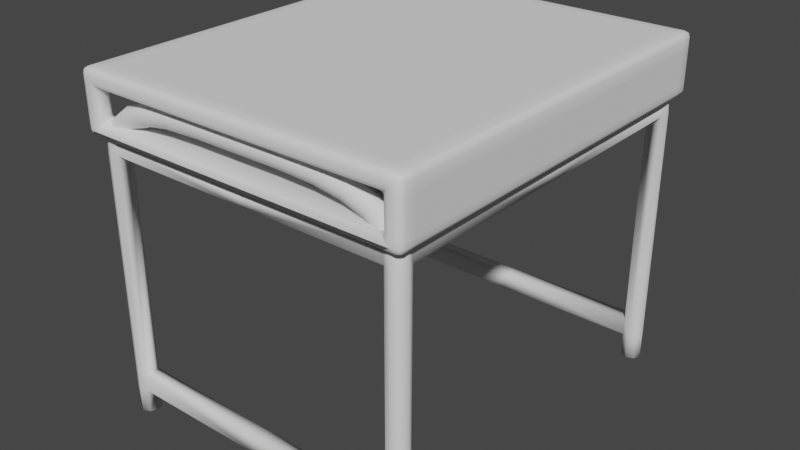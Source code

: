 # Source: SmallTable.blend  (saved by Blender 3.6.13; exported with 4.5.12 LTS)
import bpy
from mathutils import Matrix  # noqa: F401  (used for matrix-valued properties, if any)

bpy.ops.wm.read_factory_settings(use_empty=True)
scene = bpy.context.scene
scene.name = 'Scene'

# ---- world
world_world = bpy.data.worlds.new('World'); scene.world = world_world
world_world.use_nodes = True; world_world.node_tree.nodes.clear()
_N = world_world.node_tree.nodes; _L = world_world.node_tree.links
n0 = _N.new('ShaderNodeOutputWorld'); n0.name = 'World Output'; n0.location = (300, 300)
n1 = _N.new('ShaderNodeBackground'); n1.name = 'Background'; n1.location = (10, 300)
n1.inputs[0].default_value = (0.05088, 0.05088, 0.05088, 1.0)
_L.new(n1.outputs[0], n0.inputs[0])
n0.is_active_output = True
world_world.color = (0.05088, 0.05088, 0.05088)
world_world.use_sun_shadow = False
world_world.sun_shadow_jitter_overblur = 0.0

# ---- meshes
me_cube_008 = bpy.data.meshes.new('Cube.008')
me_cube_008.from_pydata([(-0.6, -0.5, 0.04606), (-0.6, -0.5, 0.09604), (-0.6, 0.5, 0.04606), (-0.6, 0.5, 0.09604), (0.6, -0.5, 0.04606), (0.6, -0.5, 0.09604), (0.6, 0.5, 0.04606), (0.6, 0.5, 0.09604), (-0.6, 0.5, -0.08406), (-0.6, -0.5, -0.08406), (0.6, 0.5, -0.08406), (0.6, -0.5, -0.08406), (-0.5498, 0.5, 0.04606), (0.5498, 0.5, 0.04606), (0.5498, 0.5, 0.09604), (-0.5498, 0.5, 0.09604), (0.5498, -0.5, 0.04606), (-0.5498, -0.5, 0.04606), (-0.5498, -0.5, 0.09604), (0.5498, -0.5, 0.09604), (-0.5498, 0.5, -0.08406), (0.5498, 0.5, -0.08406), (0.5498, -0.5, -0.08406), (-0.5498, -0.5, -0.08406), (0.6, 0.4499, -0.08406), (0.6, -0.4499, -0.08406), (-0.6, -0.4499, -0.08406), (-0.6, 0.4499, -0.08406), (0.6, 0.4499, 0.09604), (0.6, -0.4499, 0.09604), (0.6, -0.4499, 0.04606), (0.6, 0.4499, 0.04606), (-0.6, 0.4499, 0.09604), (-0.6, -0.4499, 0.09604), (-0.6, -0.4499, 0.04606), (-0.6, 0.4499, 0.04606), (0.5498, -0.4499, -0.08406), (0.5498, 0.4499, -0.08406), (-0.5498, 0.4499, -0.08406), (-0.5498, -0.4499, -0.08406), (-0.5498, 0.4499, 0.09604), (-0.5498, -0.4499, 0.09604), (0.5498, -0.4499, 0.09604), (0.5498, 0.4499, 0.09604), (-0.6, -0.5, -0.04935), (0.6, -0.5, -0.04935), (0.6, 0.5, -0.04935), (-0.6, 0.5, -0.04935), (0.5498, 0.5, -0.04935), (-0.5498, 0.5, -0.04935), (-0.5498, -0.5, -0.04935), (0.5498, -0.5, -0.04935), (-0.6, 0.4499, -0.04935), (-0.6, -0.4499, -0.04935), (0.6, -0.4499, -0.04935), (0.6, 0.4499, -0.04935), (-0.5498, 0.4499, 0.04606), (-0.5498, 0.4499, -0.04935), (-0.5498, -0.4499, -0.04935), (-0.5498, -0.4499, 0.04606), (0.5498, -0.4499, -0.04935), (0.5498, -0.4499, 0.04606), (0.5498, 0.4499, -0.04935), (0.5498, 0.4499, 0.04606)], [(40, 56)], [(41, 33, 1, 18), (15, 3, 32, 40), (8, 20, 38, 27), (4, 5, 19, 16), (45, 51, 22, 11), (47, 49, 20, 8), (30, 29, 5, 4), (7, 14, 43, 28), (44, 53, 26, 9), (54, 45, 11, 25), (13, 14, 7, 6), (17, 18, 1, 0), (21, 37, 38, 20), (50, 44, 9, 23), (48, 46, 10, 21), (41, 18, 19, 42), (48, 21, 20, 49), (50, 23, 22, 51), (15, 40, 43, 14), (18, 17, 16, 19), (14, 13, 12, 15), (2, 3, 15, 12), (36, 22, 23, 39), (0, 1, 33, 34), (36, 25, 11, 22), (21, 10, 24, 37), (29, 42, 19, 5), (26, 39, 23, 9), (52, 47, 8, 27), (6, 7, 28, 31), (35, 32, 3, 2), (39, 26, 27, 38), (25, 36, 37, 24), (41, 42, 43, 40), (52, 27, 26, 53), (33, 41, 40, 32), (29, 30, 31, 28), (36, 39, 38, 37), (54, 25, 24, 55), (42, 29, 28, 43), (32, 35, 34, 33), (46, 55, 24, 10), (6, 31, 55, 46), (35, 2, 47, 52), (13, 6, 46, 48), (17, 0, 44, 50), (30, 4, 45, 54), (0, 34, 53, 44), (2, 12, 49, 47), (4, 16, 51, 45), (52, 57, 56, 35), (49, 12, 56, 57), (13, 48, 62, 63), (55, 62, 60, 54), (30, 54, 60, 61), (53, 58, 57, 52), (48, 49, 57, 62), (13, 63, 56, 12), (34, 35, 56, 59), (34, 59, 58, 53), (62, 57, 58, 60), (61, 59, 56, 63), (60, 58, 59, 61), (50, 51, 16, 17), (31, 63, 62, 55), (31, 30, 61, 63)])
me_cube_008.polygons.foreach_set('use_smooth', [True] * 66)
_uv = me_cube_008.uv_layers.new(name='UVMap')
_uv.uv.foreach_set('vector', [0.8645, 0.7375, 0.875, 0.7375, 0.875, 0.75, 0.8645, 0.75, 0.8645, 0.5, 0.875, 0.5, 0.875, 0.5125, 0.8645, 0.5125, 0.125, 0.5, 0.1355, 0.5, 0.1355, 0.5125, 0.125, 0.5125, 0.375, 0.75, 0.625, 0.75, 0.625, 0.7605, 0.375, 0.7605, 0.375, 0.75, 0.375, 0.7605, 0.375, 0.7605, 0.375, 0.75, 0.375, 0.25, 0.375, 0.2605, 0.375, 0.2605, 0.375, 0.25, 0.375, 0.7375, 0.625, 0.7375, 0.625, 0.75, 0.375, 0.75, 0.625, 0.5, 0.6355, 0.5, 0.6355, 0.5125, 0.625, 0.5125, 0.375, 0.0, 0.375, 0.01252, 0.375, 0.01252, 0.375, 0.0, 0.375, 0.7375, 0.375, 0.75, 0.375, 0.75, 0.375, 0.7375, 0.375, 0.4895, 0.625, 0.4895, 0.625, 0.5, 0.375, 0.5, 0.375, 0.9895, 0.625, 0.9895, 0.625, 1.0, 0.375, 1.0, 0.3645, 0.5, 0.3645, 0.5125, 0.1355, 0.5125, 0.1355, 0.5, 0.375, 0.9895, 0.375, 1.0, 0.375, 1.0, 0.375, 0.9895, 0.375, 0.4895, 0.375, 0.5, 0.375, 0.5, 0.375, 0.4895, 0.8645, 0.7375, 0.8645, 0.75, 0.6355, 0.75, 0.6355, 0.7375, 0.375, 0.4895, 0.375, 0.4895, 0.375, 0.2605, 0.375, 0.2605, 0.375, 0.9895, 0.375, 0.9895, 0.375, 0.7605, 0.375, 0.7605, 0.8645, 0.5, 0.8645, 0.5125, 0.6355, 0.5125, 0.6355, 0.5, 0.625, 0.9895, 0.375, 0.9895, 0.375, 0.7605, 0.625, 0.7605, 0.625, 0.4895, 0.375, 0.4895, 0.375, 0.2605, 0.625, 0.2605, 0.375, 0.25, 0.625, 0.25, 0.625, 0.2605, 0.375, 0.2605, 0.3645, 0.7375, 0.3645, 0.75, 0.1355, 0.75, 0.1355, 0.7375, 0.375, 0.0, 0.625, 0.0, 0.625, 0.01252, 0.375, 0.01252, 0.3645, 0.7375, 0.375, 0.7375, 0.375, 0.75, 0.3645, 0.75, 0.3645, 0.5, 0.375, 0.5, 0.375, 0.5125, 0.3645, 0.5125, 0.625, 0.7375, 0.6355, 0.7375, 0.6355, 0.75, 0.625, 0.75, 0.125, 0.7375, 0.1355, 0.7375, 0.1355, 0.75, 0.125, 0.75, 0.375, 0.2375, 0.375, 0.25, 0.375, 0.25, 0.375, 0.2375, 0.375, 0.5, 0.625, 0.5, 0.625, 0.5125, 0.375, 0.5125, 0.375, 0.2375, 0.625, 0.2375, 0.625, 0.25, 0.375, 0.25, 0.1355, 0.7375, 0.125, 0.7375, 0.125, 0.5125, 0.1355, 0.5125, 0.375, 0.7375, 0.3645, 0.7375, 0.3645, 0.5125, 0.375, 0.5125, 0.8645, 0.7375, 0.6355, 0.7375, 0.6355, 0.5125, 0.8645, 0.5125, 0.375, 0.2375, 0.375, 0.2375, 0.375, 0.01252, 0.375, 0.01252, 0.875, 0.7375, 0.8645, 0.7375, 0.8645, 0.5125, 0.875, 0.5125, 0.625, 0.7375, 0.375, 0.7375, 0.375, 0.5125, 0.625, 0.5125, 0.3645, 0.7375, 0.1355, 0.7375, 0.1355, 0.5125, 0.3645, 0.5125, 0.375, 0.7375, 0.375, 0.7375, 0.375, 0.5125, 0.375, 0.5125, 0.6355, 0.7375, 0.625, 0.7375, 0.625, 0.5125, 0.6355, 0.5125, 0.625, 0.2375, 0.375, 0.2375, 0.375, 0.01252, 0.625, 0.01252, 0.375, 0.5, 0.375, 0.5125, 0.375, 0.5125, 0.375, 0.5, 0.375, 0.5, 0.375, 0.5125, 0.375, 0.5125, 0.375, 0.5, 0.375, 0.2375, 0.375, 0.25, 0.375, 0.25, 0.375, 0.2375, 0.375, 0.4895, 0.375, 0.5, 0.375, 0.5, 0.375, 0.4895, 0.375, 0.9895, 0.375, 1.0, 0.375, 1.0, 0.375, 0.9895, 0.375, 0.7375, 0.375, 0.75, 0.375, 0.75, 0.375, 0.7375, 0.375, 0.0, 0.375, 0.01252, 0.375, 0.01252, 0.375, 0.0, 0.375, 0.25, 0.375, 0.2605, 0.375, 0.2605, 0.375, 0.25, 0.375, 0.75, 0.375, 0.7605, 0.375, 0.7605, 0.375, 0.75, 0.375, 0.2375, 0.0, 0.0, 0.0, 0.0, 0.375, 0.2375, 0.375, 0.2605, 0.375, 0.2605, 0.0, 0.0, 0.0, 0.0, 0.375, 0.4895, 0.375, 0.4895, 0.0, 0.0, 0.0, 0.0, 0.375, 0.5125, 0.0, 0.0, 0.0, 0.0, 0.375, 0.7375, 0.375, 0.7375, 0.375, 0.7375, 0.0, 0.0, 0.0, 0.0, 0.375, 0.01252, 0.0, 0.0, 0.0, 0.0, 0.375, 0.2375, 0.375, 0.4895, 0.375, 0.2605, 0.0, 0.0, 0.0, 0.0, 0.375, 0.4895, 0.0, 0.0, 0.0, 0.0, 0.375, 0.2605, 0.375, 0.01252, 0.375, 0.2375, 0.0, 0.0, 0.0, 0.0, 0.375, 0.01252, 0.0, 0.0, 0.0, 0.0, 0.375, 0.01252, 0.0, 0.0, 0.0, 0.0, 0.0, 0.0, 0.0, 0.0, 0.0, 0.0, 0.0, 0.0, 0.0, 0.0, 0.0, 0.0, 0.0, 0.0, 0.0, 0.0, 0.0, 0.0, 0.0, 0.0, 0.375, 0.9895, 0.375, 0.7605, 0.375, 0.7605, 0.375, 0.9895, 0.375, 0.5125, 0.0, 0.0, 0.0, 0.0, 0.375, 0.5125, 0.375, 0.5125, 0.375, 0.7375, 0.0, 0.0, 0.0, 0.0])
me_cube_008.update()
me_nurbspath = bpy.data.meshes.new('NurbsPath')
me_nurbspath.from_pydata([(-0.4731, -0.4058, -0.6179), (-0.4519, -0.397, -0.6179), (-0.4307, -0.4058, -0.6179), (-0.4219, -0.427, -0.6179), (-0.4307, -0.4482, -0.6179), (-0.4519, -0.457, -0.6179), (-0.4731, -0.4482, -0.6179), (-0.4819, -0.427, -0.6179), (-0.4731, -0.4058, 0.1569), (-0.4519, -0.397, 0.1564), (-0.4307, -0.4058, 0.1558), (-0.4219, -0.427, 0.1556), (-0.4307, -0.4482, 0.1558), (-0.4519, -0.457, 0.1564), (-0.4731, -0.4482, 0.1569), (-0.4819, -0.427, 0.1571), (-0.4697, -0.4058, 0.1983), (-0.4492, -0.397, 0.1927), (-0.4288, -0.4058, 0.1871), (-0.4203, -0.427, 0.1847), (-0.4288, -0.4482, 0.1871), (-0.4492, -0.457, 0.1927), (-0.4697, -0.4482, 0.1983), (-0.4782, -0.427, 0.2006), (-0.4441, -0.4058, 0.2469), (-0.428, -0.397, 0.2331), (-0.4119, -0.4058, 0.2193), (-0.4052, -0.427, 0.2135), (-0.4119, -0.4482, 0.2193), (-0.428, -0.457, 0.2331), (-0.4441, -0.4482, 0.2469), (-0.4507, -0.427, 0.2526), (-0.3954, -0.4058, 0.2832), (-0.3855, -0.397, 0.2645), (-0.3755, -0.4058, 0.2458), (-0.3714, -0.427, 0.238), (-0.3755, -0.4482, 0.2458), (-0.3855, -0.457, 0.2645), (-0.3954, -0.4482, 0.2832), (-0.3995, -0.427, 0.291), (-0.3269, -0.4058, 0.3075), (-0.3217, -0.397, 0.287), (-0.3165, -0.4058, 0.2664), (-0.3143, -0.427, 0.2579), (-0.3165, -0.4482, 0.2664), (-0.3217, -0.457, 0.287), (-0.3269, -0.4482, 0.3075), (-0.329, -0.427, 0.316), (-0.2388, -0.4058, 0.3215), (-0.2367, -0.397, 0.3004), (-0.2346, -0.4058, 0.2793), (-0.2337, -0.427, 0.2706), (-0.2346, -0.4482, 0.2793), (-0.2367, -0.457, 0.3004), (-0.2388, -0.4482, 0.3215), (-0.2397, -0.427, 0.3303), (-0.1304, -0.4058, 0.3261), (-0.1304, -0.397, 0.3049), (-0.1304, -0.4058, 0.2837), (-0.1304, -0.427, 0.2749), (-0.1304, -0.4482, 0.2837), (-0.1304, -0.457, 0.3049), (-0.1304, -0.4482, 0.3261), (-0.1304, -0.427, 0.3349), (-0.4519, -0.427, -0.6179), (-0.4731, -0.4058, -0.5487), (-0.4731, -0.4058, -0.495), (-0.4307, -0.4058, -0.495), (-0.4307, -0.4058, -0.5487), (-0.4307, -0.4482, -0.495), (-0.4307, -0.4482, -0.5487), (-0.4731, -0.4482, -0.495), (-0.4731, -0.4482, -0.5487), (-0.4519, -0.397, -0.495), (-0.4519, -0.397, -0.5487), (-0.4219, -0.427, -0.495), (-0.4219, -0.427, -0.5487), (-0.4519, -0.457, -0.495), (-0.4519, -0.457, -0.5487), (-0.4819, -0.427, -0.5487), (-0.4819, -0.427, -0.495), (-0.4697, 0.1203, 0.1983), (-0.4492, 0.1203, 0.1927), (-0.4307, 0.1203, 0.1558), (-0.4519, 0.1203, 0.1564), (-0.4288, 0.1203, 0.1871), (-0.4731, 0.1203, 0.1569), (8.922e-08, -0.4058, -0.5487), (8.922e-08, -0.4058, -0.495), (9.108e-08, -0.4482, -0.5487), (9.015e-08, -0.427, -0.5487), (9.015e-08, -0.427, -0.495), (9.108e-08, -0.4482, -0.495), (9.146e-08, -0.457, 0.3049), (9.108e-08, -0.4482, 0.3261), (9.015e-08, -0.427, 0.2749), (9.108e-08, -0.4482, 0.2837), (8.884e-08, -0.397, 0.3049), (8.922e-08, -0.4058, 0.2837), (9.015e-08, -0.427, 0.3349), (8.922e-08, -0.4058, 0.3261), (8.922e-08, -0.4058, 0.1871), (9.015e-08, -0.427, 0.1847), (9.108e-08, -0.4482, 0.1558), (9.015e-08, -0.427, 0.1556), (9.108e-08, -0.4482, 0.1871), (8.922e-08, -0.4058, 0.1558)], [], [(73, 66, 8, 9), (100, 97, 57, 56), (106, 104, 11, 10), (89, 92, 69, 70), (77, 69, 12, 13), (3, 2, 68, 76), (2, 1, 74, 68), (5, 4, 70, 78), (4, 3, 76, 70), (7, 6, 72, 79), (1, 0, 65, 74), (6, 5, 78, 72), (69, 75, 11, 12), (10, 11, 75, 67), (71, 77, 13, 14), (67, 73, 9, 10), (66, 80, 15, 8), (80, 71, 14, 15), (8, 15, 23, 16), (105, 102, 19, 20), (103, 105, 20, 12), (13, 12, 20, 21), (14, 13, 21, 22), (15, 14, 22, 23), (16, 23, 31, 24), (17, 16, 24, 25), (18, 17, 25, 26), (19, 18, 26, 27), (20, 19, 27, 28), (21, 20, 28, 29), (22, 21, 29, 30), (23, 22, 30, 31), (24, 31, 39, 32), (25, 24, 32, 33), (26, 25, 33, 34), (27, 26, 34, 35), (28, 27, 35, 36), (29, 28, 36, 37), (30, 29, 37, 38), (31, 30, 38, 39), (32, 39, 47, 40), (33, 32, 40, 41), (34, 33, 41, 42), (35, 34, 42, 43), (36, 35, 43, 44), (37, 36, 44, 45), (38, 37, 45, 46), (39, 38, 46, 47), (40, 47, 55, 48), (41, 40, 48, 49), (42, 41, 49, 50), (43, 42, 50, 51), (44, 43, 51, 52), (45, 44, 52, 53), (46, 45, 53, 54), (47, 46, 54, 55), (48, 55, 63, 56), (49, 48, 56, 57), (50, 49, 57, 58), (51, 50, 58, 59), (52, 51, 59, 60), (53, 52, 60, 61), (54, 53, 61, 62), (55, 54, 62, 63), (93, 94, 62, 61), (95, 96, 60, 59), (96, 93, 61, 60), (94, 99, 63, 62), (99, 100, 56, 63), (98, 95, 59, 58), (97, 98, 58, 57), (3, 4, 5, 64), (64, 5, 6, 7), (2, 3, 64, 1), (1, 64, 7, 0), (101, 106, 10, 18), (104, 103, 12, 11), (102, 101, 18, 19), (0, 7, 79, 65), (80, 79, 72, 71), (66, 65, 79, 80), (71, 72, 78, 77), (77, 78, 70, 69), (91, 88, 67, 75), (87, 90, 76, 68), (67, 68, 74, 73), (73, 74, 65, 66), (90, 89, 70, 76), (92, 91, 75, 69), (88, 87, 68, 67), (8, 86, 84, 9), (17, 82, 81, 16), (9, 84, 83, 10), (16, 81, 86, 8), (10, 83, 85, 18), (18, 85, 82, 17)])
me_nurbspath.polygons.foreach_set('use_smooth', [True] * 96)
_uv = me_nurbspath.uv_layers.new(name='UVMap')
_uv.uv.foreach_set('vector', [0.0653, 0.125, 0.0653, 0.0, 0.4545, 0.0, 0.4545, 0.125, 1.0, 0.0, 1.0, 0.125, 1.0, 0.125, 1.0, 0.0, 0.4545, 0.25, 0.4545, 0.375, 0.4545, 0.375, 0.4545, 0.25, 0.03, 0.5, 0.0653, 0.5, 0.0653, 0.5, 0.03, 0.5, 0.0653, 0.625, 0.0653, 0.5, 0.4545, 0.5, 0.4545, 0.625, 0.0, 0.375, 0.0, 0.25, 0.03, 0.25, 0.03, 0.375, 0.0, 0.25, 0.0, 0.125, 0.03, 0.125, 0.03, 0.25, 0.0, 0.625, 0.0, 0.5, 0.03, 0.5, 0.03, 0.625, 0.0, 0.5, 0.0, 0.375, 0.03, 0.375, 0.03, 0.5, 0.0, 0.875, 0.0, 0.75, 0.03, 0.75, 0.03, 0.875, 0.0, 0.125, 0.0, 0.0, 0.03, 0.0, 0.03, 0.125, 0.0, 0.75, 0.0, 0.625, 0.03, 0.625, 0.03, 0.75, 0.0653, 0.5, 0.0653, 0.375, 0.4545, 0.375, 0.4545, 0.5, 0.4545, 0.25, 0.4545, 0.375, 0.0653, 0.375, 0.0653, 0.25, 0.0653, 0.75, 0.0653, 0.625, 0.4545, 0.625, 0.4545, 0.75, 0.0653, 0.25, 0.0653, 0.125, 0.4545, 0.125, 0.4545, 0.25, 0.0653, 1.0, 0.0653, 0.875, 0.4545, 0.875, 0.4545, 1.0, 0.0653, 0.875, 0.0653, 0.75, 0.4545, 0.75, 0.4545, 0.875, 0.4545, 1.0, 0.4545, 0.875, 0.5455, 0.875, 0.5455, 1.0, 0.5455, 0.5, 0.5455, 0.375, 0.5455, 0.375, 0.5455, 0.5, 0.4545, 0.5, 0.5455, 0.5, 0.5455, 0.5, 0.4545, 0.5, 0.4545, 0.625, 0.4545, 0.5, 0.5455, 0.5, 0.5455, 0.625, 0.4545, 0.75, 0.4545, 0.625, 0.5455, 0.625, 0.5455, 0.75, 0.4545, 0.875, 0.4545, 0.75, 0.5455, 0.75, 0.5455, 0.875, 0.5455, 1.0, 0.5455, 0.875, 0.6364, 0.875, 0.6364, 1.0, 0.5455, 0.125, 0.5455, 0.0, 0.6364, 0.0, 0.6364, 0.125, 0.5455, 0.25, 0.5455, 0.125, 0.6364, 0.125, 0.6364, 0.25, 0.5455, 0.375, 0.5455, 0.25, 0.6364, 0.25, 0.6364, 0.375, 0.5455, 0.5, 0.5455, 0.375, 0.6364, 0.375, 0.6364, 0.5, 0.5455, 0.625, 0.5455, 0.5, 0.6364, 0.5, 0.6364, 0.625, 0.5455, 0.75, 0.5455, 0.625, 0.6364, 0.625, 0.6364, 0.75, 0.5455, 0.875, 0.5455, 0.75, 0.6364, 0.75, 0.6364, 0.875, 0.6364, 1.0, 0.6364, 0.875, 0.7273, 0.875, 0.7273, 1.0, 0.6364, 0.125, 0.6364, 0.0, 0.7273, 0.0, 0.7273, 0.125, 0.6364, 0.25, 0.6364, 0.125, 0.7273, 0.125, 0.7273, 0.25, 0.6364, 0.375, 0.6364, 0.25, 0.7273, 0.25, 0.7273, 0.375, 0.6364, 0.5, 0.6364, 0.375, 0.7273, 0.375, 0.7273, 0.5, 0.6364, 0.625, 0.6364, 0.5, 0.7273, 0.5, 0.7273, 0.625, 0.6364, 0.75, 0.6364, 0.625, 0.7273, 0.625, 0.7273, 0.75, 0.6364, 0.875, 0.6364, 0.75, 0.7273, 0.75, 0.7273, 0.875, 0.7273, 1.0, 0.7273, 0.875, 0.8182, 0.875, 0.8182, 1.0, 0.7273, 0.125, 0.7273, 0.0, 0.8182, 0.0, 0.8182, 0.125, 0.7273, 0.25, 0.7273, 0.125, 0.8182, 0.125, 0.8182, 0.25, 0.7273, 0.375, 0.7273, 0.25, 0.8182, 0.25, 0.8182, 0.375, 0.7273, 0.5, 0.7273, 0.375, 0.8182, 0.375, 0.8182, 0.5, 0.7273, 0.625, 0.7273, 0.5, 0.8182, 0.5, 0.8182, 0.625, 0.7273, 0.75, 0.7273, 0.625, 0.8182, 0.625, 0.8182, 0.75, 0.7273, 0.875, 0.7273, 0.75, 0.8182, 0.75, 0.8182, 0.875, 0.8182, 1.0, 0.8182, 0.875, 0.9091, 0.875, 0.9091, 1.0, 0.8182, 0.125, 0.8182, 0.0, 0.9091, 0.0, 0.9091, 0.125, 0.8182, 0.25, 0.8182, 0.125, 0.9091, 0.125, 0.9091, 0.25, 0.8182, 0.375, 0.8182, 0.25, 0.9091, 0.25, 0.9091, 0.375, 0.8182, 0.5, 0.8182, 0.375, 0.9091, 0.375, 0.9091, 0.5, 0.8182, 0.625, 0.8182, 0.5, 0.9091, 0.5, 0.9091, 0.625, 0.8182, 0.75, 0.8182, 0.625, 0.9091, 0.625, 0.9091, 0.75, 0.8182, 0.875, 0.8182, 0.75, 0.9091, 0.75, 0.9091, 0.875, 0.9091, 1.0, 0.9091, 0.875, 1.0, 0.875, 1.0, 1.0, 0.9091, 0.125, 0.9091, 0.0, 1.0, 0.0, 1.0, 0.125, 0.9091, 0.25, 0.9091, 0.125, 1.0, 0.125, 1.0, 0.25, 0.9091, 0.375, 0.9091, 0.25, 1.0, 0.25, 1.0, 0.375, 0.9091, 0.5, 0.9091, 0.375, 1.0, 0.375, 1.0, 0.5, 0.9091, 0.625, 0.9091, 0.5, 1.0, 0.5, 1.0, 0.625, 0.9091, 0.75, 0.9091, 0.625, 1.0, 0.625, 1.0, 0.75, 0.9091, 0.875, 0.9091, 0.75, 1.0, 0.75, 1.0, 0.875, 1.0, 0.625, 1.0, 0.75, 1.0, 0.75, 1.0, 0.625, 1.0, 0.375, 1.0, 0.5, 1.0, 0.5, 1.0, 0.375, 1.0, 0.5, 1.0, 0.625, 1.0, 0.625, 1.0, 0.5, 1.0, 0.75, 1.0, 0.875, 1.0, 0.875, 1.0, 0.75, 1.0, 0.875, 1.0, 1.0, 1.0, 1.0, 1.0, 0.875, 1.0, 0.25, 1.0, 0.375, 1.0, 0.375, 1.0, 0.25, 1.0, 0.125, 1.0, 0.25, 1.0, 0.25, 1.0, 0.125, 0.0, 0.375, 0.0, 0.5, 0.0, 0.625, 0.0, 0.5, 0.0, 0.5, 0.0, 0.625, 0.0, 0.75, 0.0, 0.875, 0.0, 0.25, 0.0, 0.375, 0.0, 0.5, 0.0, 0.125, 0.0, 0.125, 0.0, 0.5, 0.0, 0.875, 0.0, 1.0, 0.5455, 0.25, 0.4545, 0.25, 0.4545, 0.25, 0.5455, 0.25, 0.4545, 0.375, 0.4545, 0.5, 0.4545, 0.5, 0.4545, 0.375, 0.5455, 0.375, 0.5455, 0.25, 0.5455, 0.25, 0.5455, 0.375, 0.0, 1.0, 0.0, 0.875, 0.03, 0.875, 0.03, 1.0, 0.0653, 0.875, 0.03, 0.875, 0.03, 0.75, 0.0653, 0.75, 0.0653, 1.0, 0.03, 1.0, 0.03, 0.875, 0.0653, 0.875, 0.0653, 0.75, 0.03, 0.75, 0.03, 0.625, 0.0653, 0.625, 0.0653, 0.625, 0.03, 0.625, 0.03, 0.5, 0.0653, 0.5, 0.0653, 0.375, 0.0653, 0.25, 0.0653, 0.25, 0.0653, 0.375, 0.03, 0.25, 0.03, 0.375, 0.03, 0.375, 0.03, 0.25, 0.0653, 0.25, 0.03, 0.25, 0.03, 0.125, 0.0653, 0.125, 0.0653, 0.125, 0.03, 0.125, 0.03, 0.0, 0.0653, 0.0, 0.03, 0.375, 0.03, 0.5, 0.03, 0.5, 0.03, 0.375, 0.0653, 0.5, 0.0653, 0.375, 0.0653, 0.375, 0.0653, 0.5, 0.0653, 0.25, 0.03, 0.25, 0.03, 0.25, 0.0653, 0.25, 0.4545, 0.0, 0.4545, 0.0, 0.4545, 0.125, 0.4545, 0.125, 0.5455, 0.125, 0.5455, 0.125, 0.5455, 0.0, 0.5455, 0.0, 0.4545, 0.125, 0.4545, 0.125, 0.4545, 0.25, 0.4545, 0.25, 0.5455, 1.0, 0.5455, 1.0, 0.4545, 1.0, 0.4545, 1.0, 0.4545, 0.25, 0.4545, 0.25, 0.5455, 0.25, 0.5455, 0.25, 0.5455, 0.25, 0.5455, 0.25, 0.5455, 0.125, 0.5455, 0.125])
me_nurbspath.auto_texspace = False
me_nurbspath.update()

# ---- objects
ob_table = bpy.data.objects.new('Table', me_cube_008)
ob_legs = bpy.data.objects.new('Legs', me_nurbspath)

# ---- transforms, parenting, visibility, modifiers, constraints
ob_table.location = (0.0, 0.0, 0.904)
ob_table.rotation_euler = (0.0, -0.0, 1.571)
_m = ob_table.modifiers.new('Bevel', 'BEVEL')
_m.width = 0.03
_m.width_pct = 0.03
_m.segments = 2
ob_legs.location = (-6.623e-08, -0.1203, 0.6154)
_m = ob_legs.modifiers.new('Mirror', 'MIRROR')
_m.use_axis = (True, True, False)
_m.use_clip = True
_m.mirror_object = ob_table

# ---- collection membership
scene.collection.objects.link(ob_table)
scene.collection.objects.link(ob_legs)

# ---- scene / render settings (as saved in the file)
scene.frame_start = 1; scene.frame_end = 250; scene.frame_set(1)
scene.render.engine = 'BLENDER_EEVEE_NEXT'
scene.cycles.sampling_pattern = 'TABULATED_SOBOL'
scene.view_settings.view_transform = 'Filmic'
bpy.context.view_layer.update()

# ---- added for rendering (the .blend has no active camera and no usable light): camera, sun
cam_auto = bpy.data.cameras.new('AutoCamera')
cam_auto.lens = 50.0
cam_auto.sensor_width = 36.0
cam_auto.clip_end = 1000.0
ob_auto_camera = bpy.data.objects.new('AutoCamera', cam_auto)
scene.collection.objects.link(ob_auto_camera)
ob_auto_camera.location = (1.71731, -2.06077, 1.87257)
ob_auto_camera.rotation_euler = (1.09748, -7.21219e-08, 0.694738)
scene.camera = ob_auto_camera
light_auto_sun = bpy.data.lights.new('AutoSun', 'SUN')
light_auto_sun.energy = 3.0
light_auto_sun.angle = 0.0523599
ob_auto_sun = bpy.data.objects.new('AutoSun', light_auto_sun)
scene.collection.objects.link(ob_auto_sun)
ob_auto_sun.rotation_euler = (0.872665, 0.174533, 0.523599)
bpy.context.view_layer.update()
